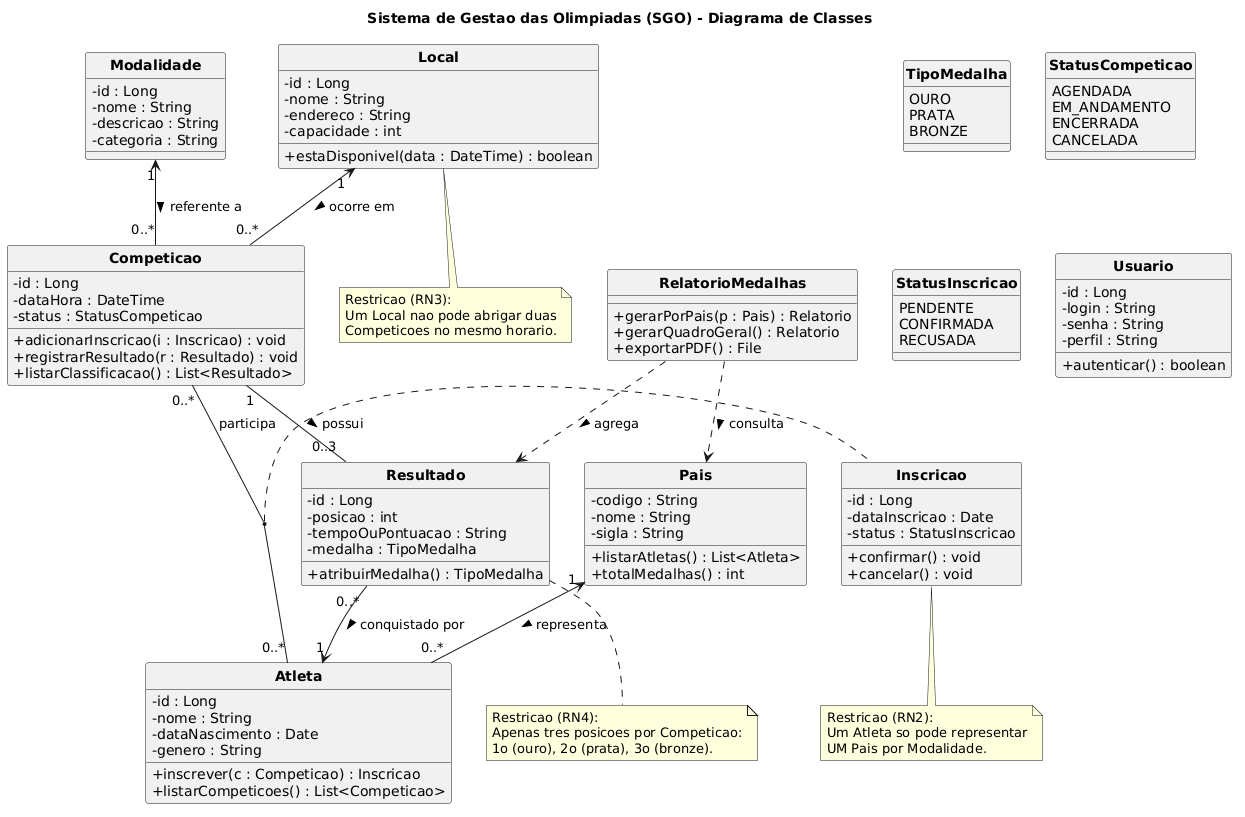

The diagram above was rendered by PlantUML. Its source (embedded in the PNG):
@startuml
' Sistema de Gestao das Olimpiadas (SGO)
' Diagrama de Classes

title Sistema de Gestao das Olimpiadas (SGO) - Diagrama de Classes

skinparam classAttributeIconSize 0
skinparam classFontStyle bold
hide circle

enum TipoMedalha {
  OURO
  PRATA
  BRONZE
}

enum StatusCompeticao {
  AGENDADA
  EM_ANDAMENTO
  ENCERRADA
  CANCELADA
}

enum StatusInscricao {
  PENDENTE
  CONFIRMADA
  RECUSADA
}

class Pais {
  - codigo : String
  - nome : String
  - sigla : String
  + listarAtletas() : List<Atleta>
  + totalMedalhas() : int
}

class Atleta {
  - id : Long
  - nome : String
  - dataNascimento : Date
  - genero : String
  + inscrever(c : Competicao) : Inscricao
  + listarCompeticoes() : List<Competicao>
}

class Modalidade {
  - id : Long
  - nome : String
  - descricao : String
  - categoria : String
}

class Local {
  - id : Long
  - nome : String
  - endereco : String
  - capacidade : int
  + estaDisponivel(data : DateTime) : boolean
}

class Competicao {
  - id : Long
  - dataHora : DateTime
  - status : StatusCompeticao
  + adicionarInscricao(i : Inscricao) : void
  + registrarResultado(r : Resultado) : void
  + listarClassificacao() : List<Resultado>
}

class Inscricao {
  - id : Long
  - dataInscricao : Date
  - status : StatusInscricao
  + confirmar() : void
  + cancelar() : void
}

class Resultado {
  - id : Long
  - posicao : int
  - tempoOuPontuacao : String
  - medalha : TipoMedalha
  + atribuirMedalha() : TipoMedalha
}

class RelatorioMedalhas {
  + gerarPorPais(p : Pais) : Relatorio
  + gerarQuadroGeral() : Relatorio
  + exportarPDF() : File
}

class Usuario {
  - id : Long
  - login : String
  - senha : String
  - perfil : String
  + autenticar() : boolean
}

' --- Relacionamentos ---
Pais "1" <-- "0..*" Atleta : representa >
Modalidade "1" <-- "0..*" Competicao : referente a >
Local "1" <-- "0..*" Competicao : ocorre em >
Competicao "0..*" -- "0..*" Atleta : participa
(Competicao, Atleta) .. Inscricao
Competicao "1" -- "0..3" Resultado : possui >
Resultado "0..*" --> "1" Atleta : conquistado por >
RelatorioMedalhas ..> Pais : consulta >
RelatorioMedalhas ..> Resultado : agrega >

note bottom of Inscricao
  Restricao (RN2):
  Um Atleta so pode representar
  UM Pais por Modalidade.
end note

note bottom of Local
  Restricao (RN3):
  Um Local nao pode abrigar duas
  Competicoes no mesmo horario.
end note

note bottom of Resultado
  Restricao (RN4):
  Apenas tres posicoes por Competicao:
  1o (ouro), 2o (prata), 3o (bronze).
end note
@enduml